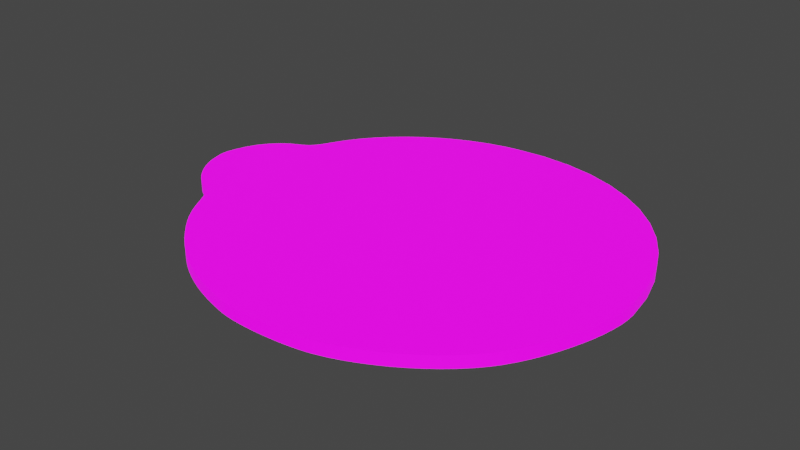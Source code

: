 # Source: UVMap.blend  (saved by Blender 2.93.20; exported with 4.5.12 LTS)
import bpy
from mathutils import Matrix  # noqa: F401  (used for matrix-valued properties, if any)

bpy.ops.wm.read_factory_settings(use_empty=True)
scene = bpy.context.scene
scene.name = 'Scene'

# ---- collections
col_stencil_svg = bpy.data.collections.new('Stencil.svg'); scene.collection.children.link(col_stencil_svg)

# ---- images (referenced by path relative to the original .blend; pixels are not part of the script)
import os
ASSET_DIR = os.environ.get("B2B_ASSET_DIR", "")  # directory of the original .blend (textures are referenced by path, not embedded)
HERE = os.path.dirname(os.path.abspath(__file__))  # packed textures are extracted next to this script under _unpacked/

def load_image(name, relpath, width, height, colorspace="sRGB"):
    """Load a texture the original file referenced (path relative to the .blend, or extracted next to this script)."""
    p = next((c for c in (os.path.join(HERE, relpath), os.path.join(ASSET_DIR, relpath)) if relpath and os.path.exists(c)), "")
    if p:
        img = bpy.data.images.load(p, check_existing=True)
        img.name = name
    else:  # same state as the original file: an image datablock whose file is absent (Cycles renders it pink)
        img = bpy.data.images.new(name, width, height)
        img.source = "FILE"
        img.filepath = "//" + (relpath or name)
    img.colorspace_settings.name = colorspace
    return img
img_icon_png = load_image('Icon.png', 'Icon.png', 1024, 1024, 'sRGB')

# ---- materials (node trees are filled in below, after node groups)
mat_svgmat_001 = bpy.data.materials.new('SVGMat.001')
mat_svgmat_001.use_transparent_shadow = False
mat_svgmat_001.diffuse_color = (0.0, 0.0, 0.0, 1.0)

# ---- material node trees
mat_svgmat_001.use_nodes = True; mat_svgmat_001.node_tree.nodes.clear()
_N = mat_svgmat_001.node_tree.nodes; _L = mat_svgmat_001.node_tree.links
n0 = _N.new('ShaderNodeBsdfPrincipled'); n0.name = 'Principled BSDF'; n0.location = (10, 300)
n0.distribution = 'GGX'
n0.subsurface_method = 'BURLEY'
n0.inputs[3].default_value = 1.45
n0.inputs[28].default_value = 1.0
n1 = _N.new('ShaderNodeOutputMaterial'); n1.name = 'Material Output'; n1.location = (300, 300)
n2 = _N.new('ShaderNodeTexImage'); n2.name = 'Image Texture'; n2.location = (-280, 280)
n2.image = img_icon_png
n3 = _N.new('ShaderNodeTexImage'); n3.name = 'Image Texture.001'; n3.location = (-280, -60)
n3.image = img_icon_png
_L.new(n0.outputs[0], n1.inputs[0])
_L.new(n2.outputs[0], n0.inputs[0])
_L.new(n3.outputs[0], n0.inputs[27])
n1.is_active_output = True

# ---- world
world_world = bpy.data.worlds.new('World'); scene.world = world_world
world_world.use_nodes = True; world_world.node_tree.nodes.clear()
_N = world_world.node_tree.nodes; _L = world_world.node_tree.links
n0 = _N.new('ShaderNodeOutputWorld'); n0.name = 'World Output'; n0.location = (300, 300)
n1 = _N.new('ShaderNodeBackground'); n1.name = 'Background'; n1.location = (10, 300)
n1.inputs[0].default_value = (0.05088, 0.05088, 0.05088, 1.0)
_L.new(n1.outputs[0], n0.inputs[0])
n0.is_active_output = True
world_world.color = (0.05088, 0.05088, 0.05088)
world_world.use_sun_shadow = False
world_world.sun_shadow_jitter_overblur = 0.0

# ---- meshes
me_path24 = bpy.data.meshes.new('path24')
me_path24.from_pydata([(0.01984, 0.002212, 0.0005), (0.01888, 0.002454, 0.0005), (0.01796, 0.002719, 0.0005), (0.01709, 0.003007, 0.0005), (0.01626, 0.003321, 0.0005), (0.01547, 0.003665, 0.0005), (0.01471, 0.00404, 0.0005), (0.01397, 0.004448, 0.0005), (0.01326, 0.004894, 0.0005), (0.01257, 0.005378, 0.0005), (0.01189, 0.005903, 0.0005), (0.01121, 0.006473, 0.0005), (0.01054, 0.007089, 0.0005), (0.01018, 0.007437, 0.0005), (0.009846, 0.007773, 0.0005), (0.009537, 0.008099, 0.0005), (0.009248, 0.008418, 0.0005), (0.008979, 0.008733, 0.0005), (0.008727, 0.009046, 0.0005), (0.00849, 0.009362, 0.0005), (0.008266, 0.009681, 0.0005), (0.008052, 0.01001, 0.0005), (0.007845, 0.01035, 0.0005), (0.007645, 0.0107, 0.0005), (0.007448, 0.01106, 0.0005), (0.007242, 0.01146, 0.0005), (0.007053, 0.0118, 0.0005), (0.00688, 0.0121, 0.0005), (0.006719, 0.01236, 0.0005), (0.006566, 0.01258, 0.0005), (0.00642, 0.01277, 0.0005), (0.006277, 0.01293, 0.0005), (0.006134, 0.01307, 0.0005), (0.005987, 0.01318, 0.0005), (0.005835, 0.01328, 0.0005), (0.005674, 0.01336, 0.0005), (0.005501, 0.01343, 0.0005), (0.005137, 0.01359, 0.0005), (0.00477, 0.01379, 0.0005), (0.004405, 0.01405, 0.0005), (0.004046, 0.01434, 0.0005), (0.003698, 0.01467, 0.0005), (0.003365, 0.01503, 0.0005), (0.003052, 0.01541, 0.0005), (0.002765, 0.01581, 0.0005), (0.002506, 0.01623, 0.0005), (0.002281, 0.01666, 0.0005), (0.002095, 0.01708, 0.0005), (0.001951, 0.01751, 0.0005), (0.001864, 0.01782, 0.0005), (0.001792, 0.0181, 0.0005), (0.001736, 0.01835, 0.0005), (0.001696, 0.01857, 0.0005), (0.001672, 0.01878, 0.0005), (0.001664, 0.01897, 0.0005), (0.001672, 0.01917, 0.0005), (0.001695, 0.01938, 0.0005), (0.001735, 0.01959, 0.0005), (0.00179, 0.01983, 0.0005), (0.00186, 0.0201, 0.0005), (0.001947, 0.0204, 0.0005), (0.002093, 0.02085, 0.0005), (0.002264, 0.02127, 0.0005), (0.00246, 0.02168, 0.0005), (0.002681, 0.02207, 0.0005), (0.002924, 0.02244, 0.0005), (0.003191, 0.02278, 0.0005), (0.003479, 0.0231, 0.0005), (0.003789, 0.0234, 0.0005), (0.004119, 0.02368, 0.0005), (0.00447, 0.02393, 0.0005), (0.004839, 0.02415, 0.0005), (0.005228, 0.02435, 0.0005), (0.005481, 0.02447, 0.0005), (0.005705, 0.02458, 0.0005), (0.005904, 0.0247, 0.0005), (0.006083, 0.02483, 0.0005), (0.006244, 0.02496, 0.0005), (0.006393, 0.0251, 0.0005), (0.006533, 0.02527, 0.0005), (0.006668, 0.02545, 0.0005), (0.006802, 0.02567, 0.0005), (0.006939, 0.02591, 0.0005), (0.007083, 0.02619, 0.0005), (0.007238, 0.0265, 0.0005), (0.00788, 0.02769, 0.0005), (0.00864, 0.02882, 0.0005), (0.009509, 0.02989, 0.0005), (0.01048, 0.03089, 0.0005), (0.01154, 0.03182, 0.0005), (0.01268, 0.03267, 0.0005), (0.01389, 0.03344, 0.0005), (0.01517, 0.03411, 0.0005), (0.01651, 0.03469, 0.0005), (0.01789, 0.03516, 0.0005), (0.0193, 0.03552, 0.0005), (0.02075, 0.03576, 0.0005), (0.02337, 0.03593, 0.0005), (0.02589, 0.03576, 0.0005), (0.02831, 0.03527, 0.0005), (0.03058, 0.03448, 0.0005), (0.03269, 0.03341, 0.0005), (0.03463, 0.03208, 0.0005), (0.03636, 0.0305, 0.0005), (0.03786, 0.0287, 0.0005), (0.03912, 0.02668, 0.0005), (0.04011, 0.02446, 0.0005), (0.04081, 0.02207, 0.0005), (0.04119, 0.01952, 0.0005), (0.04122, 0.0188, 0.0005), (0.04118, 0.01801, 0.0005), (0.04107, 0.01717, 0.0005), (0.04091, 0.01629, 0.0005), (0.04069, 0.01539, 0.0005), (0.04041, 0.01447, 0.0005), (0.04009, 0.01354, 0.0005), (0.03973, 0.01261, 0.0005), (0.03932, 0.01171, 0.0005), (0.03888, 0.01083, 0.0005), (0.0384, 0.009991, 0.0005), (0.03789, 0.009201, 0.0005), (0.03735, 0.008491, 0.0005), (0.03673, 0.007787, 0.0005), (0.03603, 0.007096, 0.0005), (0.03527, 0.006424, 0.0005), (0.03445, 0.005778, 0.0005), (0.03358, 0.005164, 0.0005), (0.03268, 0.004588, 0.0005), (0.03174, 0.004057, 0.0005), (0.03079, 0.003577, 0.0005), (0.02983, 0.003154, 0.0005), (0.02887, 0.002795, 0.0005), (0.02791, 0.002507, 0.0005), (0.02734, 0.002373, 0.0005), (0.0267, 0.002257, 0.0005), (0.026, 0.002159, 0.0005), (0.02527, 0.002081, 0.0005), (0.02452, 0.002023, 0.0005), (0.02376, 0.001985, 0.0005), (0.023, 0.001967, 0.0005), (0.02227, 0.001971, 0.0005), (0.02157, 0.001997, 0.0005), (0.02092, 0.002046, 0.0005), (0.02034, 0.002117, 0.0005), (0.01984, 0.002212, 0.0005), (0.01984, 0.002212, 0.0005), (0.01984, 0.002212, 0.0005), (0.01984, 0.002212, 0.0005), (0.01984, 0.002212, 0.0005), (0.01984, 0.002212, 0.0005), (0.01984, 0.002212, 0.0005), (0.01984, 0.002212, 0.0005), (0.01984, 0.002212, 0.0005), (0.01984, 0.002212, 0.0005), (0.01984, 0.002212, 0.0005), (0.01984, 0.002212, 0.0005), (0.01984, 0.002212, -0.0005), (0.01888, 0.002454, -0.0005), (0.01796, 0.002719, -0.0005), (0.01709, 0.003007, -0.0005), (0.01626, 0.003321, -0.0005), (0.01547, 0.003665, -0.0005), (0.01471, 0.00404, -0.0005), (0.01397, 0.004448, -0.0005), (0.01326, 0.004894, -0.0005), (0.01257, 0.005378, -0.0005), (0.01189, 0.005903, -0.0005), (0.01121, 0.006473, -0.0005), (0.01054, 0.007089, -0.0005), (0.01018, 0.007437, -0.0005), (0.009846, 0.007773, -0.0005), (0.009537, 0.008099, -0.0005), (0.009248, 0.008418, -0.0005), (0.008979, 0.008733, -0.0005), (0.008727, 0.009046, -0.0005), (0.00849, 0.009362, -0.0005), (0.008266, 0.009681, -0.0005), (0.008052, 0.01001, -0.0005), (0.007845, 0.01035, -0.0005), (0.007645, 0.0107, -0.0005), (0.007448, 0.01106, -0.0005), (0.007242, 0.01146, -0.0005), (0.007053, 0.0118, -0.0005), (0.00688, 0.0121, -0.0005), (0.006719, 0.01236, -0.0005), (0.006566, 0.01258, -0.0005), (0.00642, 0.01277, -0.0005), (0.006277, 0.01293, -0.0005), (0.006134, 0.01307, -0.0005), (0.005987, 0.01318, -0.0005), (0.005835, 0.01328, -0.0005), (0.005674, 0.01336, -0.0005), (0.005501, 0.01343, -0.0005), (0.005137, 0.01359, -0.0005), (0.00477, 0.01379, -0.0005), (0.004405, 0.01405, -0.0005), (0.004046, 0.01434, -0.0005), (0.003698, 0.01467, -0.0005), (0.003365, 0.01503, -0.0005), (0.003052, 0.01541, -0.0005), (0.002765, 0.01581, -0.0005), (0.002506, 0.01623, -0.0005), (0.002281, 0.01666, -0.0005), (0.002095, 0.01708, -0.0005), (0.001951, 0.01751, -0.0005), (0.001864, 0.01782, -0.0005), (0.001792, 0.0181, -0.0005), (0.001736, 0.01835, -0.0005), (0.001696, 0.01857, -0.0005), (0.001672, 0.01878, -0.0005), (0.001664, 0.01897, -0.0005), (0.001672, 0.01917, -0.0005), (0.001695, 0.01938, -0.0005), (0.001735, 0.01959, -0.0005), (0.00179, 0.01983, -0.0005), (0.00186, 0.0201, -0.0005), (0.001947, 0.0204, -0.0005), (0.002093, 0.02085, -0.0005), (0.002264, 0.02127, -0.0005), (0.00246, 0.02168, -0.0005), (0.002681, 0.02207, -0.0005), (0.002924, 0.02244, -0.0005), (0.003191, 0.02278, -0.0005), (0.003479, 0.0231, -0.0005), (0.003789, 0.0234, -0.0005), (0.004119, 0.02368, -0.0005), (0.00447, 0.02393, -0.0005), (0.004839, 0.02415, -0.0005), (0.005228, 0.02435, -0.0005), (0.005481, 0.02447, -0.0005), (0.005705, 0.02458, -0.0005), (0.005904, 0.0247, -0.0005), (0.006083, 0.02483, -0.0005), (0.006244, 0.02496, -0.0005), (0.006393, 0.0251, -0.0005), (0.006533, 0.02527, -0.0005), (0.006668, 0.02545, -0.0005), (0.006802, 0.02567, -0.0005), (0.006939, 0.02591, -0.0005), (0.007083, 0.02619, -0.0005), (0.007238, 0.0265, -0.0005), (0.00788, 0.02769, -0.0005), (0.00864, 0.02882, -0.0005), (0.009509, 0.02989, -0.0005), (0.01048, 0.03089, -0.0005), (0.01154, 0.03182, -0.0005), (0.01268, 0.03267, -0.0005), (0.01389, 0.03344, -0.0005), (0.01517, 0.03411, -0.0005), (0.01651, 0.03469, -0.0005), (0.01789, 0.03516, -0.0005), (0.0193, 0.03552, -0.0005), (0.02075, 0.03576, -0.0005), (0.02337, 0.03593, -0.0005), (0.02589, 0.03576, -0.0005), (0.02831, 0.03527, -0.0005), (0.03058, 0.03448, -0.0005), (0.03269, 0.03341, -0.0005), (0.03463, 0.03208, -0.0005), (0.03636, 0.0305, -0.0005), (0.03786, 0.0287, -0.0005), (0.03912, 0.02668, -0.0005), (0.04011, 0.02446, -0.0005), (0.04081, 0.02207, -0.0005), (0.04119, 0.01952, -0.0005), (0.04122, 0.0188, -0.0005), (0.04118, 0.01801, -0.0005), (0.04107, 0.01717, -0.0005), (0.04091, 0.01629, -0.0005), (0.04069, 0.01539, -0.0005), (0.04041, 0.01447, -0.0005), (0.04009, 0.01354, -0.0005), (0.03973, 0.01261, -0.0005), (0.03932, 0.01171, -0.0005), (0.03888, 0.01083, -0.0005), (0.0384, 0.009991, -0.0005), (0.03789, 0.009201, -0.0005), (0.03735, 0.008491, -0.0005), (0.03673, 0.007787, -0.0005), (0.03603, 0.007096, -0.0005), (0.03527, 0.006424, -0.0005), (0.03445, 0.005778, -0.0005), (0.03358, 0.005164, -0.0005), (0.03268, 0.004588, -0.0005), (0.03174, 0.004057, -0.0005), (0.03079, 0.003577, -0.0005), (0.02983, 0.003154, -0.0005), (0.02887, 0.002795, -0.0005), (0.02791, 0.002507, -0.0005), (0.02734, 0.002373, -0.0005), (0.0267, 0.002257, -0.0005), (0.026, 0.002159, -0.0005), (0.02527, 0.002081, -0.0005), (0.02452, 0.002023, -0.0005), (0.02376, 0.001985, -0.0005), (0.023, 0.001967, -0.0005), (0.02227, 0.001971, -0.0005), (0.02157, 0.001997, -0.0005), (0.02092, 0.002046, -0.0005), (0.02034, 0.002117, -0.0005), (0.01984, 0.002212, -0.0005), (0.01984, 0.002212, -0.0005), (0.01984, 0.002212, -0.0005), (0.01984, 0.002212, -0.0005), (0.01984, 0.002212, -0.0005), (0.01984, 0.002212, -0.0005), (0.01984, 0.002212, -0.0005), (0.01984, 0.002212, -0.0005), (0.01984, 0.002212, -0.0005), (0.01984, 0.002212, -0.0005), (0.01984, 0.002212, -0.0005), (0.01984, 0.002212, -0.0005)], [], [(96, 98, 97), (95, 98, 96), (95, 99, 98), (94, 99, 95), (94, 100, 99), (93, 100, 94), (92, 100, 93), (92, 101, 100), (91, 101, 92), (90, 101, 91), (90, 102, 101), (89, 102, 90), (89, 103, 102), (88, 103, 89), (87, 103, 88), (87, 104, 103), (86, 104, 87), (85, 104, 86), (85, 105, 104), (84, 105, 85), (84, 106, 105), (83, 106, 84), (82, 106, 83), (81, 106, 82), (80, 106, 81), (79, 106, 80), (78, 106, 79), (77, 106, 78), (76, 106, 77), (75, 106, 76), (74, 106, 75), (73, 106, 74), (72, 106, 73), (72, 107, 106), (71, 107, 72), (70, 107, 71), (69, 107, 70), (68, 107, 69), (67, 107, 68), (66, 107, 67), (65, 107, 66), (64, 107, 65), (64, 108, 107), (63, 108, 64), (62, 108, 63), (61, 108, 62), (60, 108, 61), (59, 108, 60), (58, 108, 59), (57, 108, 58), (56, 108, 57), (56, 109, 108), (55, 109, 56), (54, 109, 55), (53, 109, 54), (53, 110, 109), (52, 110, 53), (51, 110, 52), (50, 110, 51), (49, 110, 50), (49, 111, 110), (48, 111, 49), (47, 111, 48), (47, 112, 111), (46, 112, 47), (45, 112, 46), (45, 113, 112), (44, 113, 45), (43, 113, 44), (42, 113, 43), (42, 114, 113), (41, 114, 42), (40, 114, 41), (40, 115, 114), (39, 115, 40), (38, 115, 39), (37, 115, 38), (36, 115, 37), (36, 116, 115), (35, 116, 36), (34, 116, 35), (33, 116, 34), (32, 116, 33), (31, 116, 32), (30, 116, 31), (29, 116, 30), (29, 117, 116), (28, 117, 29), (27, 117, 28), (26, 117, 27), (25, 117, 26), (25, 118, 117), (24, 118, 25), (23, 118, 24), (23, 119, 118), (22, 119, 23), (21, 119, 22), (20, 119, 21), (20, 120, 119), (19, 120, 20), (18, 120, 19), (18, 121, 120), (17, 121, 18), (16, 121, 17), (16, 122, 121), (15, 122, 16), (14, 122, 15), (14, 123, 122), (13, 123, 14), (12, 123, 13), (12, 124, 123), (11, 124, 12), (10, 124, 11), (10, 125, 124), (9, 125, 10), (9, 126, 125), (8, 126, 9), (8, 127, 126), (7, 127, 8), (7, 128, 127), (6, 128, 7), (6, 129, 128), (5, 129, 6), (4, 129, 5), (4, 130, 129), (3, 130, 4), (3, 131, 130), (2, 131, 3), (2, 132, 131), (1, 132, 2), (1, 133, 132), (0, 133, 1), (0, 134, 133), (0, 135, 134), (143, 145, 144), (143, 146, 145), (143, 147, 146), (143, 148, 147), (143, 149, 148), (143, 150, 149), (143, 151, 150), (143, 152, 151), (143, 153, 152), (143, 154, 153), (143, 155, 154), (143, 0, 155), (143, 135, 0), (143, 136, 135), (142, 136, 143), (142, 137, 136), (141, 137, 142), (141, 138, 137), (140, 138, 141), (140, 139, 138), (252, 253, 254), (251, 252, 254), (251, 254, 255), (250, 251, 255), (250, 255, 256), (249, 250, 256), (248, 249, 256), (248, 256, 257), (247, 248, 257), (246, 247, 257), (246, 257, 258), (245, 246, 258), (245, 258, 259), (244, 245, 259), (243, 244, 259), (243, 259, 260), (242, 243, 260), (241, 242, 260), (241, 260, 261), (240, 241, 261), (240, 261, 262), (239, 240, 262), (238, 239, 262), (237, 238, 262), (236, 237, 262), (235, 236, 262), (234, 235, 262), (233, 234, 262), (232, 233, 262), (231, 232, 262), (230, 231, 262), (229, 230, 262), (228, 229, 262), (228, 262, 263), (227, 228, 263), (226, 227, 263), (225, 226, 263), (224, 225, 263), (223, 224, 263), (222, 223, 263), (221, 222, 263), (220, 221, 263), (220, 263, 264), (219, 220, 264), (218, 219, 264), (217, 218, 264), (216, 217, 264), (215, 216, 264), (214, 215, 264), (213, 214, 264), (212, 213, 264), (212, 264, 265), (211, 212, 265), (210, 211, 265), (209, 210, 265), (209, 265, 266), (208, 209, 266), (207, 208, 266), (206, 207, 266), (205, 206, 266), (205, 266, 267), (204, 205, 267), (203, 204, 267), (203, 267, 268), (202, 203, 268), (201, 202, 268), (201, 268, 269), (200, 201, 269), (199, 200, 269), (198, 199, 269), (198, 269, 270), (197, 198, 270), (196, 197, 270), (196, 270, 271), (195, 196, 271), (194, 195, 271), (193, 194, 271), (192, 193, 271), (192, 271, 272), (191, 192, 272), (190, 191, 272), (189, 190, 272), (188, 189, 272), (187, 188, 272), (186, 187, 272), (185, 186, 272), (185, 272, 273), (184, 185, 273), (183, 184, 273), (182, 183, 273), (181, 182, 273), (181, 273, 274), (180, 181, 274), (179, 180, 274), (179, 274, 275), (178, 179, 275), (177, 178, 275), (176, 177, 275), (176, 275, 276), (175, 176, 276), (174, 175, 276), (174, 276, 277), (173, 174, 277), (172, 173, 277), (172, 277, 278), (171, 172, 278), (170, 171, 278), (170, 278, 279), (169, 170, 279), (168, 169, 279), (168, 279, 280), (167, 168, 280), (166, 167, 280), (166, 280, 281), (165, 166, 281), (165, 281, 282), (164, 165, 282), (164, 282, 283), (163, 164, 283), (163, 283, 284), (162, 163, 284), (162, 284, 285), (161, 162, 285), (160, 161, 285), (160, 285, 286), (159, 160, 286), (159, 286, 287), (158, 159, 287), (158, 287, 288), (157, 158, 288), (157, 288, 289), (156, 157, 289), (156, 289, 290), (156, 290, 291), (299, 300, 301), (299, 301, 302), (299, 302, 303), (299, 303, 304), (299, 304, 305), (299, 305, 306), (299, 306, 307), (299, 307, 308), (299, 308, 309), (299, 309, 310), (299, 310, 311), (299, 311, 156), (299, 156, 291), (299, 291, 292), (298, 299, 292), (298, 292, 293), (297, 298, 293), (297, 293, 294), (296, 297, 294), (296, 294, 295), (96, 97, 253, 252), (97, 98, 254, 253), (95, 96, 252, 251), (98, 99, 255, 254), (94, 95, 251, 250), (99, 100, 256, 255), (93, 94, 250, 249), (92, 93, 249, 248), (100, 101, 257, 256), (91, 92, 248, 247), (90, 91, 247, 246), (101, 102, 258, 257), (89, 90, 246, 245), (102, 103, 259, 258), (88, 89, 245, 244), (87, 88, 244, 243), (103, 104, 260, 259), (86, 87, 243, 242), (85, 86, 242, 241), (104, 105, 261, 260), (84, 85, 241, 240), (105, 106, 262, 261), (83, 84, 240, 239), (82, 83, 239, 238), (81, 82, 238, 237), (80, 81, 237, 236), (79, 80, 236, 235), (78, 79, 235, 234), (77, 78, 234, 233), (76, 77, 233, 232), (75, 76, 232, 231), (74, 75, 231, 230), (73, 74, 230, 229), (72, 73, 229, 228), (106, 107, 263, 262), (71, 72, 228, 227), (70, 71, 227, 226), (69, 70, 226, 225), (68, 69, 225, 224), (67, 68, 224, 223), (66, 67, 223, 222), (65, 66, 222, 221), (64, 65, 221, 220), (107, 108, 264, 263), (63, 64, 220, 219), (62, 63, 219, 218), (61, 62, 218, 217), (60, 61, 217, 216), (59, 60, 216, 215), (58, 59, 215, 214), (57, 58, 214, 213), (56, 57, 213, 212), (108, 109, 265, 264), (55, 56, 212, 211), (54, 55, 211, 210), (53, 54, 210, 209), (109, 110, 266, 265), (52, 53, 209, 208), (51, 52, 208, 207), (50, 51, 207, 206), (49, 50, 206, 205), (110, 111, 267, 266), (48, 49, 205, 204), (47, 48, 204, 203), (111, 112, 268, 267), (46, 47, 203, 202), (45, 46, 202, 201), (112, 113, 269, 268), (44, 45, 201, 200), (43, 44, 200, 199), (42, 43, 199, 198), (113, 114, 270, 269), (41, 42, 198, 197), (40, 41, 197, 196), (114, 115, 271, 270), (39, 40, 196, 195), (38, 39, 195, 194), (37, 38, 194, 193), (36, 37, 193, 192), (115, 116, 272, 271), (35, 36, 192, 191), (34, 35, 191, 190), (33, 34, 190, 189), (32, 33, 189, 188), (31, 32, 188, 187), (30, 31, 187, 186), (29, 30, 186, 185), (116, 117, 273, 272), (28, 29, 185, 184), (27, 28, 184, 183), (26, 27, 183, 182), (25, 26, 182, 181), (117, 118, 274, 273), (24, 25, 181, 180), (23, 24, 180, 179), (118, 119, 275, 274), (22, 23, 179, 178), (21, 22, 178, 177), (20, 21, 177, 176), (119, 120, 276, 275), (19, 20, 176, 175), (18, 19, 175, 174), (120, 121, 277, 276), (17, 18, 174, 173), (16, 17, 173, 172), (121, 122, 278, 277), (15, 16, 172, 171), (14, 15, 171, 170), (122, 123, 279, 278), (13, 14, 170, 169), (12, 13, 169, 168), (123, 124, 280, 279), (11, 12, 168, 167), (10, 11, 167, 166), (124, 125, 281, 280), (9, 10, 166, 165), (125, 126, 282, 281), (8, 9, 165, 164), (126, 127, 283, 282), (7, 8, 164, 163), (127, 128, 284, 283), (6, 7, 163, 162), (128, 129, 285, 284), (5, 6, 162, 161), (4, 5, 161, 160), (129, 130, 286, 285), (3, 4, 160, 159), (130, 131, 287, 286), (2, 3, 159, 158), (131, 132, 288, 287), (1, 2, 158, 157), (132, 133, 289, 288), (0, 1, 157, 156), (133, 134, 290, 289), (134, 135, 291, 290), (143, 144, 300, 299), (144, 145, 301, 300), (145, 146, 302, 301), (146, 147, 303, 302), (147, 148, 304, 303), (148, 149, 305, 304), (149, 150, 306, 305), (150, 151, 307, 306), (151, 152, 308, 307), (152, 153, 309, 308), (153, 154, 310, 309), (154, 155, 311, 310), (155, 0, 156, 311), (135, 136, 292, 291), (142, 143, 299, 298), (136, 137, 293, 292), (141, 142, 298, 297), (137, 138, 294, 293), (140, 141, 297, 296), (139, 140, 296, 295), (138, 139, 295, 294)])
_uv = me_path24.uv_layers.new(name='UVMap')
_uv.uv.foreach_set('vector', [0.4818, 0.9496, 0.5988, 0.9493, 0.5414, 0.9538, 0.449, 0.9431, 0.5988, 0.9493, 0.4818, 0.9496, 0.449, 0.9431, 0.6536, 0.9365, 0.5988, 0.9493, 0.4168, 0.9337, 0.6536, 0.9365, 0.449, 0.9431, 0.4168, 0.9337, 0.7053, 0.9159, 0.6536, 0.9365, 0.3855, 0.9213, 0.7053, 0.9159, 0.4168, 0.9337, 0.3552, 0.9062, 0.7053, 0.9159, 0.3855, 0.9213, 0.3552, 0.9062, 0.7533, 0.8878, 0.7053, 0.9159, 0.3261, 0.8885, 0.7533, 0.8878, 0.3552, 0.9062, 0.2985, 0.8684, 0.7533, 0.8878, 0.3261, 0.8885, 0.2985, 0.8684, 0.7973, 0.8529, 0.7533, 0.8878, 0.2726, 0.8461, 0.7973, 0.8529, 0.2985, 0.8684, 0.2726, 0.8461, 0.8366, 0.8114, 0.7973, 0.8529, 0.2485, 0.8217, 0.8366, 0.8114, 0.2726, 0.8461, 0.2265, 0.7953, 0.8366, 0.8114, 0.2485, 0.8217, 0.2265, 0.7953, 0.8708, 0.7639, 0.8366, 0.8114, 0.2067, 0.7672, 0.8708, 0.7639, 0.2265, 0.7953, 0.1895, 0.7375, 0.8708, 0.7639, 0.2067, 0.7672, 0.1895, 0.7375, 0.8994, 0.7109, 0.8708, 0.7639, 0.1749, 0.7063, 0.8994, 0.7109, 0.1895, 0.7375, 0.1749, 0.7063, 0.9219, 0.6527, 0.8994, 0.7109, 0.1713, 0.698, 0.9219, 0.6527, 0.1749, 0.7063, 0.1681, 0.6907, 0.9219, 0.6527, 0.1713, 0.698, 0.165, 0.6843, 0.9219, 0.6527, 0.1681, 0.6907, 0.1619, 0.6787, 0.9219, 0.6527, 0.165, 0.6843, 0.1588, 0.6738, 0.9219, 0.6527, 0.1619, 0.6787, 0.1557, 0.6695, 0.9219, 0.6527, 0.1588, 0.6738, 0.1523, 0.6657, 0.9219, 0.6527, 0.1557, 0.6695, 0.1486, 0.6622, 0.9219, 0.6527, 0.1523, 0.6657, 0.1446, 0.659, 0.9219, 0.6527, 0.1486, 0.6622, 0.14, 0.6559, 0.9219, 0.6527, 0.1446, 0.659, 0.1349, 0.6528, 0.9219, 0.6527, 0.14, 0.6559, 0.1292, 0.6496, 0.9219, 0.6527, 0.1349, 0.6528, 0.1292, 0.6496, 0.9377, 0.5899, 0.9219, 0.6527, 0.1204, 0.6445, 0.9377, 0.5899, 0.1292, 0.6496, 0.112, 0.6386, 0.9377, 0.5899, 0.1204, 0.6445, 0.104, 0.632, 0.9377, 0.5899, 0.112, 0.6386, 0.09649, 0.6248, 0.9377, 0.5899, 0.104, 0.632, 0.08945, 0.617, 0.9377, 0.5899, 0.09649, 0.6248, 0.0829, 0.6085, 0.9377, 0.5899, 0.08945, 0.617, 0.07684, 0.5995, 0.9377, 0.5899, 0.0829, 0.6085, 0.07131, 0.5898, 0.9377, 0.5899, 0.07684, 0.5995, 0.07131, 0.5898, 0.9465, 0.5229, 0.9377, 0.5899, 0.0663, 0.5797, 0.9465, 0.5229, 0.07131, 0.5898, 0.06185, 0.569, 0.9465, 0.5229, 0.0663, 0.5797, 0.05795, 0.5578, 0.9465, 0.5229, 0.06185, 0.569, 0.05464, 0.5461, 0.9465, 0.5229, 0.05795, 0.5578, 0.05267, 0.5381, 0.9465, 0.5229, 0.05464, 0.5461, 0.05106, 0.5311, 0.9465, 0.5229, 0.05267, 0.5381, 0.04981, 0.5248, 0.9465, 0.5229, 0.05106, 0.5311, 0.04892, 0.5191, 0.9465, 0.5229, 0.04981, 0.5248, 0.04892, 0.5191, 0.947, 0.5038, 0.9465, 0.5229, 0.04839, 0.5137, 0.947, 0.5038, 0.04892, 0.5191, 0.04821, 0.5085, 0.947, 0.5038, 0.04839, 0.5137, 0.0484, 0.5033, 0.947, 0.5038, 0.04821, 0.5085, 0.0484, 0.5033, 0.9461, 0.4831, 0.947, 0.5038, 0.04894, 0.4979, 0.9461, 0.4831, 0.0484, 0.5033, 0.04985, 0.492, 0.9461, 0.4831, 0.04894, 0.4979, 0.05112, 0.4856, 0.9461, 0.4831, 0.04985, 0.492, 0.05274, 0.4783, 0.9461, 0.4831, 0.05112, 0.4856, 0.05274, 0.4783, 0.9437, 0.4611, 0.9461, 0.4831, 0.05473, 0.47, 0.9437, 0.4611, 0.05274, 0.4783, 0.05799, 0.4589, 0.9437, 0.4611, 0.05473, 0.47, 0.05799, 0.4589, 0.9399, 0.4381, 0.9437, 0.4611, 0.06223, 0.4476, 0.9399, 0.4381, 0.05799, 0.4589, 0.06734, 0.4365, 0.9399, 0.4381, 0.06223, 0.4476, 0.06734, 0.4365, 0.9349, 0.4143, 0.9399, 0.4381, 0.07322, 0.4255, 0.9349, 0.4143, 0.06734, 0.4365, 0.07976, 0.415, 0.9349, 0.4143, 0.07322, 0.4255, 0.08686, 0.4049, 0.9349, 0.4143, 0.07976, 0.415, 0.08686, 0.4049, 0.9287, 0.3901, 0.9349, 0.4143, 0.09442, 0.3955, 0.9287, 0.3901, 0.08686, 0.4049, 0.1023, 0.3868, 0.9287, 0.3901, 0.09442, 0.3955, 0.1023, 0.3868, 0.9214, 0.3657, 0.9287, 0.3901, 0.1105, 0.3791, 0.9214, 0.3657, 0.1023, 0.3868, 0.1188, 0.3724, 0.9214, 0.3657, 0.1105, 0.3791, 0.1271, 0.367, 0.9214, 0.3657, 0.1188, 0.3724, 0.1354, 0.3628, 0.9214, 0.3657, 0.1271, 0.367, 0.1354, 0.3628, 0.9131, 0.3415, 0.9214, 0.3657, 0.1393, 0.361, 0.9131, 0.3415, 0.1354, 0.3628, 0.143, 0.3589, 0.9131, 0.3415, 0.1393, 0.361, 0.1465, 0.3564, 0.9131, 0.3415, 0.143, 0.3589, 0.1498, 0.3534, 0.9131, 0.3415, 0.1465, 0.3564, 0.153, 0.3498, 0.9131, 0.3415, 0.1498, 0.3534, 0.1563, 0.3456, 0.9131, 0.3415, 0.153, 0.3498, 0.1596, 0.3406, 0.9131, 0.3415, 0.1563, 0.3456, 0.1596, 0.3406, 0.9039, 0.3177, 0.9131, 0.3415, 0.1631, 0.3348, 0.9039, 0.3177, 0.1596, 0.3406, 0.1667, 0.3279, 0.9039, 0.3177, 0.1631, 0.3348, 0.1707, 0.3201, 0.9039, 0.3177, 0.1667, 0.3279, 0.175, 0.311, 0.9039, 0.3177, 0.1707, 0.3201, 0.175, 0.311, 0.8938, 0.2946, 0.9039, 0.3177, 0.1796, 0.3008, 0.8938, 0.2946, 0.175, 0.311, 0.1841, 0.2911, 0.8938, 0.2946, 0.1796, 0.3008, 0.1841, 0.2911, 0.8829, 0.2725, 0.8938, 0.2946, 0.1887, 0.2819, 0.8829, 0.2725, 0.1841, 0.2911, 0.1934, 0.273, 0.8829, 0.2725, 0.1887, 0.2819, 0.1982, 0.2644, 0.8829, 0.2725, 0.1934, 0.273, 0.1982, 0.2644, 0.8713, 0.2518, 0.8829, 0.2725, 0.2033, 0.256, 0.8713, 0.2518, 0.1982, 0.2644, 0.2087, 0.2477, 0.8713, 0.2518, 0.2033, 0.256, 0.2087, 0.2477, 0.8592, 0.2331, 0.8713, 0.2518, 0.2144, 0.2395, 0.8592, 0.2331, 0.2087, 0.2477, 0.2206, 0.2312, 0.8592, 0.2331, 0.2144, 0.2395, 0.2206, 0.2312, 0.8451, 0.2146, 0.8592, 0.2331, 0.2271, 0.2228, 0.8451, 0.2146, 0.2206, 0.2312, 0.2341, 0.2143, 0.8451, 0.2146, 0.2271, 0.2228, 0.2341, 0.2143, 0.8292, 0.1965, 0.8451, 0.2146, 0.2417, 0.2055, 0.8292, 0.1965, 0.2341, 0.2143, 0.2499, 0.1963, 0.8292, 0.1965, 0.2417, 0.2055, 0.2499, 0.1963, 0.8119, 0.1789, 0.8292, 0.1965, 0.2652, 0.1801, 0.8119, 0.1789, 0.2499, 0.1963, 0.2805, 0.1652, 0.8119, 0.1789, 0.2652, 0.1801, 0.2805, 0.1652, 0.7932, 0.1619, 0.8119, 0.1789, 0.296, 0.1514, 0.7932, 0.1619, 0.2805, 0.1652, 0.296, 0.1514, 0.7735, 0.1458, 0.7932, 0.1619, 0.3118, 0.1386, 0.7735, 0.1458, 0.296, 0.1514, 0.3118, 0.1386, 0.753, 0.1306, 0.7735, 0.1458, 0.3279, 0.1269, 0.753, 0.1306, 0.3118, 0.1386, 0.3279, 0.1269, 0.7317, 0.1167, 0.753, 0.1306, 0.3446, 0.1162, 0.7317, 0.1167, 0.3279, 0.1269, 0.3446, 0.1162, 0.7101, 0.1041, 0.7317, 0.1167, 0.3619, 0.1064, 0.7101, 0.1041, 0.3446, 0.1162, 0.3799, 0.09734, 0.7101, 0.1041, 0.3619, 0.1064, 0.3799, 0.09734, 0.6882, 0.09296, 0.7101, 0.1041, 0.3988, 0.08908, 0.6882, 0.09296, 0.3799, 0.09734, 0.3988, 0.08908, 0.6664, 0.08353, 0.6882, 0.09296, 0.4185, 0.08151, 0.6664, 0.08353, 0.3988, 0.08908, 0.4185, 0.08151, 0.6447, 0.07594, 0.6664, 0.08353, 0.4394, 0.07457, 0.6447, 0.07594, 0.4185, 0.08151, 0.4394, 0.07457, 0.6316, 0.07242, 0.6447, 0.07594, 0.4613, 0.06819, 0.6316, 0.07242, 0.4394, 0.07457, 0.4613, 0.06819, 0.617, 0.06937, 0.6316, 0.07242, 0.4613, 0.06819, 0.6013, 0.06681, 0.617, 0.06937, 0.4727, 0.0657, 0.4613, 0.06819, 0.4613, 0.06819, 0.4727, 0.0657, 0.4613, 0.06819, 0.4613, 0.06819, 0.4727, 0.0657, 0.4613, 0.06819, 0.4613, 0.06819, 0.4727, 0.0657, 0.4613, 0.06819, 0.4613, 0.06819, 0.4727, 0.0657, 0.4613, 0.06819, 0.4613, 0.06819, 0.4727, 0.0657, 0.4613, 0.06819, 0.4613, 0.06819, 0.4727, 0.0657, 0.4613, 0.06819, 0.4613, 0.06819, 0.4727, 0.0657, 0.4613, 0.06819, 0.4613, 0.06819, 0.4727, 0.0657, 0.4613, 0.06819, 0.4613, 0.06819, 0.4727, 0.0657, 0.4613, 0.06819, 0.4613, 0.06819, 0.4727, 0.0657, 0.4613, 0.06819, 0.4613, 0.06819, 0.4727, 0.0657, 0.4613, 0.06819, 0.4613, 0.06819, 0.4727, 0.0657, 0.6013, 0.06681, 0.4613, 0.06819, 0.4727, 0.0657, 0.5846, 0.06476, 0.6013, 0.06681, 0.4859, 0.06383, 0.5846, 0.06476, 0.4727, 0.0657, 0.4859, 0.06383, 0.5675, 0.06323, 0.5846, 0.06476, 0.5006, 0.06256, 0.5675, 0.06323, 0.4859, 0.06383, 0.5006, 0.06256, 0.5502, 0.06223, 0.5675, 0.06323, 0.5164, 0.06188, 0.5502, 0.06223, 0.5006, 0.06256, 0.5164, 0.06188, 0.5331, 0.06177, 0.5502, 0.06223, 0.4818, 0.9496, 0.5414, 0.9538, 0.5988, 0.9493, 0.449, 0.9431, 0.4818, 0.9496, 0.5988, 0.9493, 0.449, 0.9431, 0.5988, 0.9493, 0.6536, 0.9365, 0.4168, 0.9337, 0.449, 0.9431, 0.6536, 0.9365, 0.4168, 0.9337, 0.6536, 0.9365, 0.7053, 0.9159, 0.3855, 0.9213, 0.4168, 0.9337, 0.7053, 0.9159, 0.3552, 0.9062, 0.3855, 0.9213, 0.7053, 0.9159, 0.3552, 0.9062, 0.7053, 0.9159, 0.7533, 0.8878, 0.3261, 0.8885, 0.3552, 0.9062, 0.7533, 0.8878, 0.2985, 0.8684, 0.3261, 0.8885, 0.7533, 0.8878, 0.2985, 0.8684, 0.7533, 0.8878, 0.7973, 0.8529, 0.2726, 0.8461, 0.2985, 0.8684, 0.7973, 0.8529, 0.2726, 0.8461, 0.7973, 0.8529, 0.8366, 0.8114, 0.2485, 0.8217, 0.2726, 0.8461, 0.8366, 0.8114, 0.2265, 0.7953, 0.2485, 0.8217, 0.8366, 0.8114, 0.2265, 0.7953, 0.8366, 0.8114, 0.8708, 0.7639, 0.2067, 0.7672, 0.2265, 0.7953, 0.8708, 0.7639, 0.1895, 0.7375, 0.2067, 0.7672, 0.8708, 0.7639, 0.1895, 0.7375, 0.8708, 0.7639, 0.8994, 0.7109, 0.1749, 0.7063, 0.1895, 0.7375, 0.8994, 0.7109, 0.1749, 0.7063, 0.8994, 0.7109, 0.9219, 0.6527, 0.1713, 0.698, 0.1749, 0.7063, 0.9219, 0.6527, 0.1681, 0.6907, 0.1713, 0.698, 0.9219, 0.6527, 0.165, 0.6843, 0.1681, 0.6907, 0.9219, 0.6527, 0.1619, 0.6787, 0.165, 0.6843, 0.9219, 0.6527, 0.1588, 0.6738, 0.1619, 0.6787, 0.9219, 0.6527, 0.1557, 0.6695, 0.1588, 0.6738, 0.9219, 0.6527, 0.1523, 0.6657, 0.1557, 0.6695, 0.9219, 0.6527, 0.1486, 0.6622, 0.1523, 0.6657, 0.9219, 0.6527, 0.1446, 0.659, 0.1486, 0.6622, 0.9219, 0.6527, 0.14, 0.6559, 0.1446, 0.659, 0.9219, 0.6527, 0.1349, 0.6528, 0.14, 0.6559, 0.9219, 0.6527, 0.1292, 0.6496, 0.1349, 0.6528, 0.9219, 0.6527, 0.1292, 0.6496, 0.9219, 0.6527, 0.9377, 0.5899, 0.1204, 0.6445, 0.1292, 0.6496, 0.9377, 0.5899, 0.112, 0.6386, 0.1204, 0.6445, 0.9377, 0.5899, 0.104, 0.632, 0.112, 0.6386, 0.9377, 0.5899, 0.09649, 0.6248, 0.104, 0.632, 0.9377, 0.5899, 0.08945, 0.617, 0.09649, 0.6248, 0.9377, 0.5899, 0.0829, 0.6085, 0.08945, 0.617, 0.9377, 0.5899, 0.07684, 0.5995, 0.0829, 0.6085, 0.9377, 0.5899, 0.07131, 0.5898, 0.07684, 0.5995, 0.9377, 0.5899, 0.07131, 0.5898, 0.9377, 0.5899, 0.9465, 0.5229, 0.0663, 0.5797, 0.07131, 0.5898, 0.9465, 0.5229, 0.06185, 0.569, 0.0663, 0.5797, 0.9465, 0.5229, 0.05795, 0.5578, 0.06185, 0.569, 0.9465, 0.5229, 0.05464, 0.5461, 0.05795, 0.5578, 0.9465, 0.5229, 0.05267, 0.5381, 0.05464, 0.5461, 0.9465, 0.5229, 0.05106, 0.5311, 0.05267, 0.5381, 0.9465, 0.5229, 0.04981, 0.5248, 0.05106, 0.5311, 0.9465, 0.5229, 0.04892, 0.5191, 0.04981, 0.5248, 0.9465, 0.5229, 0.04892, 0.5191, 0.9465, 0.5229, 0.947, 0.5038, 0.04839, 0.5137, 0.04892, 0.5191, 0.947, 0.5038, 0.04821, 0.5085, 0.04839, 0.5137, 0.947, 0.5038, 0.0484, 0.5033, 0.04821, 0.5085, 0.947, 0.5038, 0.0484, 0.5033, 0.947, 0.5038, 0.9461, 0.4831, 0.04894, 0.4979, 0.0484, 0.5033, 0.9461, 0.4831, 0.04985, 0.492, 0.04894, 0.4979, 0.9461, 0.4831, 0.05112, 0.4856, 0.04985, 0.492, 0.9461, 0.4831, 0.05274, 0.4783, 0.05112, 0.4856, 0.9461, 0.4831, 0.05274, 0.4783, 0.9461, 0.4831, 0.9437, 0.4611, 0.05473, 0.47, 0.05274, 0.4783, 0.9437, 0.4611, 0.05799, 0.4589, 0.05473, 0.47, 0.9437, 0.4611, 0.05799, 0.4589, 0.9437, 0.4611, 0.9399, 0.4381, 0.06223, 0.4476, 0.05799, 0.4589, 0.9399, 0.4381, 0.06734, 0.4365, 0.06223, 0.4476, 0.9399, 0.4381, 0.06734, 0.4365, 0.9399, 0.4381, 0.9349, 0.4143, 0.07322, 0.4255, 0.06734, 0.4365, 0.9349, 0.4143, 0.07976, 0.415, 0.07322, 0.4255, 0.9349, 0.4143, 0.08686, 0.4049, 0.07976, 0.415, 0.9349, 0.4143, 0.08686, 0.4049, 0.9349, 0.4143, 0.9287, 0.3901, 0.09442, 0.3955, 0.08686, 0.4049, 0.9287, 0.3901, 0.1023, 0.3868, 0.09442, 0.3955, 0.9287, 0.3901, 0.1023, 0.3868, 0.9287, 0.3901, 0.9214, 0.3657, 0.1105, 0.3791, 0.1023, 0.3868, 0.9214, 0.3657, 0.1188, 0.3724, 0.1105, 0.3791, 0.9214, 0.3657, 0.1271, 0.367, 0.1188, 0.3724, 0.9214, 0.3657, 0.1354, 0.3628, 0.1271, 0.367, 0.9214, 0.3657, 0.1354, 0.3628, 0.9214, 0.3657, 0.9131, 0.3415, 0.1393, 0.361, 0.1354, 0.3628, 0.9131, 0.3415, 0.143, 0.3589, 0.1393, 0.361, 0.9131, 0.3415, 0.1465, 0.3564, 0.143, 0.3589, 0.9131, 0.3415, 0.1498, 0.3534, 0.1465, 0.3564, 0.9131, 0.3415, 0.153, 0.3498, 0.1498, 0.3534, 0.9131, 0.3415, 0.1563, 0.3456, 0.153, 0.3498, 0.9131, 0.3415, 0.1596, 0.3406, 0.1563, 0.3456, 0.9131, 0.3415, 0.1596, 0.3406, 0.9131, 0.3415, 0.9039, 0.3177, 0.1631, 0.3348, 0.1596, 0.3406, 0.9039, 0.3177, 0.1667, 0.3279, 0.1631, 0.3348, 0.9039, 0.3177, 0.1707, 0.3201, 0.1667, 0.3279, 0.9039, 0.3177, 0.175, 0.311, 0.1707, 0.3201, 0.9039, 0.3177, 0.175, 0.311, 0.9039, 0.3177, 0.8938, 0.2946, 0.1796, 0.3008, 0.175, 0.311, 0.8938, 0.2946, 0.1841, 0.2911, 0.1796, 0.3008, 0.8938, 0.2946, 0.1841, 0.2911, 0.8938, 0.2946, 0.8829, 0.2725, 0.1887, 0.2819, 0.1841, 0.2911, 0.8829, 0.2725, 0.1934, 0.273, 0.1887, 0.2819, 0.8829, 0.2725, 0.1982, 0.2644, 0.1934, 0.273, 0.8829, 0.2725, 0.1982, 0.2644, 0.8829, 0.2725, 0.8713, 0.2518, 0.2033, 0.256, 0.1982, 0.2644, 0.8713, 0.2518, 0.2087, 0.2477, 0.2033, 0.256, 0.8713, 0.2518, 0.2087, 0.2477, 0.8713, 0.2518, 0.8592, 0.2331, 0.2144, 0.2395, 0.2087, 0.2477, 0.8592, 0.2331, 0.2206, 0.2312, 0.2144, 0.2395, 0.8592, 0.2331, 0.2206, 0.2312, 0.8592, 0.2331, 0.8451, 0.2146, 0.2271, 0.2228, 0.2206, 0.2312, 0.8451, 0.2146, 0.2341, 0.2143, 0.2271, 0.2228, 0.8451, 0.2146, 0.2341, 0.2143, 0.8451, 0.2146, 0.8292, 0.1965, 0.2417, 0.2055, 0.2341, 0.2143, 0.8292, 0.1965, 0.2499, 0.1963, 0.2417, 0.2055, 0.8292, 0.1965, 0.2499, 0.1963, 0.8292, 0.1965, 0.8119, 0.1789, 0.2652, 0.1801, 0.2499, 0.1963, 0.8119, 0.1789, 0.2805, 0.1652, 0.2652, 0.1801, 0.8119, 0.1789, 0.2805, 0.1652, 0.8119, 0.1789, 0.7932, 0.1619, 0.296, 0.1514, 0.2805, 0.1652, 0.7932, 0.1619, 0.296, 0.1514, 0.7932, 0.1619, 0.7735, 0.1458, 0.3118, 0.1386, 0.296, 0.1514, 0.7735, 0.1458, 0.3118, 0.1386, 0.7735, 0.1458, 0.753, 0.1306, 0.3279, 0.1269, 0.3118, 0.1386, 0.753, 0.1306, 0.3279, 0.1269, 0.753, 0.1306, 0.7317, 0.1167, 0.3446, 0.1162, 0.3279, 0.1269, 0.7317, 0.1167, 0.3446, 0.1162, 0.7317, 0.1167, 0.7101, 0.1041, 0.3619, 0.1064, 0.3446, 0.1162, 0.7101, 0.1041, 0.3799, 0.09734, 0.3619, 0.1064, 0.7101, 0.1041, 0.3799, 0.09734, 0.7101, 0.1041, 0.6882, 0.09296, 0.3988, 0.08908, 0.3799, 0.09734, 0.6882, 0.09296, 0.3988, 0.08908, 0.6882, 0.09296, 0.6664, 0.08353, 0.4185, 0.08151, 0.3988, 0.08908, 0.6664, 0.08353, 0.4185, 0.08151, 0.6664, 0.08353, 0.6447, 0.07594, 0.4394, 0.07457, 0.4185, 0.08151, 0.6447, 0.07594, 0.4394, 0.07457, 0.6447, 0.07594, 0.6316, 0.07242, 0.4613, 0.06819, 0.4394, 0.07457, 0.6316, 0.07242, 0.4613, 0.06819, 0.6316, 0.07242, 0.617, 0.06937, 0.4613, 0.06819, 0.617, 0.06937, 0.6013, 0.06681, 0.4727, 0.0657, 0.4613, 0.06819, 0.4613, 0.06819, 0.4727, 0.0657, 0.4613, 0.06819, 0.4613, 0.06819, 0.4727, 0.0657, 0.4613, 0.06819, 0.4613, 0.06819, 0.4727, 0.0657, 0.4613, 0.06819, 0.4613, 0.06819, 0.4727, 0.0657, 0.4613, 0.06819, 0.4613, 0.06819, 0.4727, 0.0657, 0.4613, 0.06819, 0.4613, 0.06819, 0.4727, 0.0657, 0.4613, 0.06819, 0.4613, 0.06819, 0.4727, 0.0657, 0.4613, 0.06819, 0.4613, 0.06819, 0.4727, 0.0657, 0.4613, 0.06819, 0.4613, 0.06819, 0.4727, 0.0657, 0.4613, 0.06819, 0.4613, 0.06819, 0.4727, 0.0657, 0.4613, 0.06819, 0.4613, 0.06819, 0.4727, 0.0657, 0.4613, 0.06819, 0.4613, 0.06819, 0.4727, 0.0657, 0.4613, 0.06819, 0.6013, 0.06681, 0.4727, 0.0657, 0.6013, 0.06681, 0.5846, 0.06476, 0.4859, 0.06383, 0.4727, 0.0657, 0.5846, 0.06476, 0.4859, 0.06383, 0.5846, 0.06476, 0.5675, 0.06323, 0.5006, 0.06256, 0.4859, 0.06383, 0.5675, 0.06323, 0.5006, 0.06256, 0.5675, 0.06323, 0.5502, 0.06223, 0.5164, 0.06188, 0.5006, 0.06256, 0.5502, 0.06223, 0.5164, 0.06188, 0.5502, 0.06223, 0.5331, 0.06177, 0.4818, 0.9496, 0.5414, 0.9538, 0.5414, 0.9538, 0.4818, 0.9496, 0.5414, 0.9538, 0.5988, 0.9493, 0.5988, 0.9493, 0.5414, 0.9538, 0.449, 0.9431, 0.4818, 0.9496, 0.4818, 0.9496, 0.449, 0.9431, 0.5988, 0.9493, 0.6536, 0.9365, 0.6536, 0.9365, 0.5988, 0.9493, 0.4168, 0.9337, 0.449, 0.9431, 0.449, 0.9431, 0.4168, 0.9337, 0.6536, 0.9365, 0.7053, 0.9159, 0.7053, 0.9159, 0.6536, 0.9365, 0.3855, 0.9213, 0.4168, 0.9337, 0.4168, 0.9337, 0.3855, 0.9213, 0.3552, 0.9062, 0.3855, 0.9213, 0.3855, 0.9213, 0.3552, 0.9062, 0.7053, 0.9159, 0.7533, 0.8878, 0.7533, 0.8878, 0.7053, 0.9159, 0.3261, 0.8885, 0.3552, 0.9062, 0.3552, 0.9062, 0.3261, 0.8885, 0.2985, 0.8684, 0.3261, 0.8885, 0.3261, 0.8885, 0.2985, 0.8684, 0.7533, 0.8878, 0.7973, 0.8529, 0.7973, 0.8529, 0.7533, 0.8878, 0.2726, 0.8461, 0.2985, 0.8684, 0.2985, 0.8684, 0.2726, 0.8461, 0.7973, 0.8529, 0.8366, 0.8114, 0.8366, 0.8114, 0.7973, 0.8529, 0.2485, 0.8217, 0.2726, 0.8461, 0.2726, 0.8461, 0.2485, 0.8217, 0.2265, 0.7953, 0.2485, 0.8217, 0.2485, 0.8217, 0.2265, 0.7953, 0.8366, 0.8114, 0.8708, 0.7639, 0.8708, 0.7639, 0.8366, 0.8114, 0.2067, 0.7672, 0.2265, 0.7953, 0.2265, 0.7953, 0.2067, 0.7672, 0.1895, 0.7375, 0.2067, 0.7672, 0.2067, 0.7672, 0.1895, 0.7375, 0.8708, 0.7639, 0.8994, 0.7109, 0.8994, 0.7109, 0.8708, 0.7639, 0.1749, 0.7063, 0.1895, 0.7375, 0.1895, 0.7375, 0.1749, 0.7063, 0.8994, 0.7109, 0.9219, 0.6527, 0.9219, 0.6527, 0.8994, 0.7109, 0.1713, 0.698, 0.1749, 0.7063, 0.1749, 0.7063, 0.1713, 0.698, 0.1681, 0.6907, 0.1713, 0.698, 0.1713, 0.698, 0.1681, 0.6907, 0.165, 0.6843, 0.1681, 0.6907, 0.1681, 0.6907, 0.165, 0.6843, 0.1619, 0.6787, 0.165, 0.6843, 0.165, 0.6843, 0.1619, 0.6787, 0.1588, 0.6738, 0.1619, 0.6787, 0.1619, 0.6787, 0.1588, 0.6738, 0.1557, 0.6695, 0.1588, 0.6738, 0.1588, 0.6738, 0.1557, 0.6695, 0.1523, 0.6657, 0.1557, 0.6695, 0.1557, 0.6695, 0.1523, 0.6657, 0.1486, 0.6622, 0.1523, 0.6657, 0.1523, 0.6657, 0.1486, 0.6622, 0.1446, 0.659, 0.1486, 0.6622, 0.1486, 0.6622, 0.1446, 0.659, 0.14, 0.6559, 0.1446, 0.659, 0.1446, 0.659, 0.14, 0.6559, 0.1349, 0.6528, 0.14, 0.6559, 0.14, 0.6559, 0.1349, 0.6528, 0.1292, 0.6496, 0.1349, 0.6528, 0.1349, 0.6528, 0.1292, 0.6496, 0.9219, 0.6527, 0.9377, 0.5899, 0.9377, 0.5899, 0.9219, 0.6527, 0.1204, 0.6445, 0.1292, 0.6496, 0.1292, 0.6496, 0.1204, 0.6445, 0.112, 0.6386, 0.1204, 0.6445, 0.1204, 0.6445, 0.112, 0.6386, 0.104, 0.632, 0.112, 0.6386, 0.112, 0.6386, 0.104, 0.632, 0.09649, 0.6248, 0.104, 0.632, 0.104, 0.632, 0.09649, 0.6248, 0.08945, 0.617, 0.09649, 0.6248, 0.09649, 0.6248, 0.08945, 0.617, 0.0829, 0.6085, 0.08945, 0.617, 0.08945, 0.617, 0.0829, 0.6085, 0.07684, 0.5995, 0.0829, 0.6085, 0.0829, 0.6085, 0.07684, 0.5995, 0.07131, 0.5898, 0.07684, 0.5995, 0.07684, 0.5995, 0.07131, 0.5898, 0.9377, 0.5899, 0.9465, 0.5229, 0.9465, 0.5229, 0.9377, 0.5899, 0.0663, 0.5797, 0.07131, 0.5898, 0.07131, 0.5898, 0.0663, 0.5797, 0.06185, 0.569, 0.0663, 0.5797, 0.0663, 0.5797, 0.06185, 0.569, 0.05795, 0.5578, 0.06185, 0.569, 0.06185, 0.569, 0.05795, 0.5578, 0.05464, 0.5461, 0.05795, 0.5578, 0.05795, 0.5578, 0.05464, 0.5461, 0.05267, 0.5381, 0.05464, 0.5461, 0.05464, 0.5461, 0.05267, 0.5381, 0.05106, 0.5311, 0.05267, 0.5381, 0.05267, 0.5381, 0.05106, 0.5311, 0.04981, 0.5248, 0.05106, 0.5311, 0.05106, 0.5311, 0.04981, 0.5248, 0.04892, 0.5191, 0.04981, 0.5248, 0.04981, 0.5248, 0.04892, 0.5191, 0.9465, 0.5229, 0.947, 0.5038, 0.947, 0.5038, 0.9465, 0.5229, 0.04839, 0.5137, 0.04892, 0.5191, 0.04892, 0.5191, 0.04839, 0.5137, 0.04821, 0.5085, 0.04839, 0.5137, 0.04839, 0.5137, 0.04821, 0.5085, 0.0484, 0.5033, 0.04821, 0.5085, 0.04821, 0.5085, 0.0484, 0.5033, 0.947, 0.5038, 0.9461, 0.4831, 0.9461, 0.4831, 0.947, 0.5038, 0.04894, 0.4979, 0.0484, 0.5033, 0.0484, 0.5033, 0.04894, 0.4979, 0.04985, 0.492, 0.04894, 0.4979, 0.04894, 0.4979, 0.04985, 0.492, 0.05112, 0.4856, 0.04985, 0.492, 0.04985, 0.492, 0.05112, 0.4856, 0.05274, 0.4783, 0.05112, 0.4856, 0.05112, 0.4856, 0.05274, 0.4783, 0.9461, 0.4831, 0.9437, 0.4611, 0.9437, 0.4611, 0.9461, 0.4831, 0.05473, 0.47, 0.05274, 0.4783, 0.05274, 0.4783, 0.05473, 0.47, 0.05799, 0.4589, 0.05473, 0.47, 0.05473, 0.47, 0.05799, 0.4589, 0.9437, 0.4611, 0.9399, 0.4381, 0.9399, 0.4381, 0.9437, 0.4611, 0.06223, 0.4476, 0.05799, 0.4589, 0.05799, 0.4589, 0.06223, 0.4476, 0.06734, 0.4365, 0.06223, 0.4476, 0.06223, 0.4476, 0.06734, 0.4365, 0.9399, 0.4381, 0.9349, 0.4143, 0.9349, 0.4143, 0.9399, 0.4381, 0.07322, 0.4255, 0.06734, 0.4365, 0.06734, 0.4365, 0.07322, 0.4255, 0.07976, 0.415, 0.07322, 0.4255, 0.07322, 0.4255, 0.07976, 0.415, 0.08686, 0.4049, 0.07976, 0.415, 0.07976, 0.415, 0.08686, 0.4049, 0.9349, 0.4143, 0.9287, 0.3901, 0.9287, 0.3901, 0.9349, 0.4143, 0.09442, 0.3955, 0.08686, 0.4049, 0.08686, 0.4049, 0.09442, 0.3955, 0.1023, 0.3868, 0.09442, 0.3955, 0.09442, 0.3955, 0.1023, 0.3868, 0.9287, 0.3901, 0.9214, 0.3657, 0.9214, 0.3657, 0.9287, 0.3901, 0.1105, 0.3791, 0.1023, 0.3868, 0.1023, 0.3868, 0.1105, 0.3791, 0.1188, 0.3724, 0.1105, 0.3791, 0.1105, 0.3791, 0.1188, 0.3724, 0.1271, 0.367, 0.1188, 0.3724, 0.1188, 0.3724, 0.1271, 0.367, 0.1354, 0.3628, 0.1271, 0.367, 0.1271, 0.367, 0.1354, 0.3628, 0.9214, 0.3657, 0.9131, 0.3415, 0.9131, 0.3415, 0.9214, 0.3657, 0.1393, 0.361, 0.1354, 0.3628, 0.1354, 0.3628, 0.1393, 0.361, 0.143, 0.3589, 0.1393, 0.361, 0.1393, 0.361, 0.143, 0.3589, 0.1465, 0.3564, 0.143, 0.3589, 0.143, 0.3589, 0.1465, 0.3564, 0.1498, 0.3534, 0.1465, 0.3564, 0.1465, 0.3564, 0.1498, 0.3534, 0.153, 0.3498, 0.1498, 0.3534, 0.1498, 0.3534, 0.153, 0.3498, 0.1563, 0.3456, 0.153, 0.3498, 0.153, 0.3498, 0.1563, 0.3456, 0.1596, 0.3406, 0.1563, 0.3456, 0.1563, 0.3456, 0.1596, 0.3406, 0.9131, 0.3415, 0.9039, 0.3177, 0.9039, 0.3177, 0.9131, 0.3415, 0.1631, 0.3348, 0.1596, 0.3406, 0.1596, 0.3406, 0.1631, 0.3348, 0.1667, 0.3279, 0.1631, 0.3348, 0.1631, 0.3348, 0.1667, 0.3279, 0.1707, 0.3201, 0.1667, 0.3279, 0.1667, 0.3279, 0.1707, 0.3201, 0.175, 0.311, 0.1707, 0.3201, 0.1707, 0.3201, 0.175, 0.311, 0.9039, 0.3177, 0.8938, 0.2946, 0.8938, 0.2946, 0.9039, 0.3177, 0.1796, 0.3008, 0.175, 0.311, 0.175, 0.311, 0.1796, 0.3008, 0.1841, 0.2911, 0.1796, 0.3008, 0.1796, 0.3008, 0.1841, 0.2911, 0.8938, 0.2946, 0.8829, 0.2725, 0.8829, 0.2725, 0.8938, 0.2946, 0.1887, 0.2819, 0.1841, 0.2911, 0.1841, 0.2911, 0.1887, 0.2819, 0.1934, 0.273, 0.1887, 0.2819, 0.1887, 0.2819, 0.1934, 0.273, 0.1982, 0.2644, 0.1934, 0.273, 0.1934, 0.273, 0.1982, 0.2644, 0.8829, 0.2725, 0.8713, 0.2518, 0.8713, 0.2518, 0.8829, 0.2725, 0.2033, 0.256, 0.1982, 0.2644, 0.1982, 0.2644, 0.2033, 0.256, 0.2087, 0.2477, 0.2033, 0.256, 0.2033, 0.256, 0.2087, 0.2477, 0.8713, 0.2518, 0.8592, 0.2331, 0.8592, 0.2331, 0.8713, 0.2518, 0.2144, 0.2395, 0.2087, 0.2477, 0.2087, 0.2477, 0.2144, 0.2395, 0.2206, 0.2312, 0.2144, 0.2395, 0.2144, 0.2395, 0.2206, 0.2312, 0.8592, 0.2331, 0.8451, 0.2146, 0.8451, 0.2146, 0.8592, 0.2331, 0.2271, 0.2228, 0.2206, 0.2312, 0.2206, 0.2312, 0.2271, 0.2228, 0.2341, 0.2143, 0.2271, 0.2228, 0.2271, 0.2228, 0.2341, 0.2143, 0.8451, 0.2146, 0.8292, 0.1965, 0.8292, 0.1965, 0.8451, 0.2146, 0.2417, 0.2055, 0.2341, 0.2143, 0.2341, 0.2143, 0.2417, 0.2055, 0.2499, 0.1963, 0.2417, 0.2055, 0.2417, 0.2055, 0.2499, 0.1963, 0.8292, 0.1965, 0.8119, 0.1789, 0.8119, 0.1789, 0.8292, 0.1965, 0.2652, 0.1801, 0.2499, 0.1963, 0.2499, 0.1963, 0.2652, 0.1801, 0.2805, 0.1652, 0.2652, 0.1801, 0.2652, 0.1801, 0.2805, 0.1652, 0.8119, 0.1789, 0.7932, 0.1619, 0.7932, 0.1619, 0.8119, 0.1789, 0.296, 0.1514, 0.2805, 0.1652, 0.2805, 0.1652, 0.296, 0.1514, 0.7932, 0.1619, 0.7735, 0.1458, 0.7735, 0.1458, 0.7932, 0.1619, 0.3118, 0.1386, 0.296, 0.1514, 0.296, 0.1514, 0.3118, 0.1386, 0.7735, 0.1458, 0.753, 0.1306, 0.753, 0.1306, 0.7735, 0.1458, 0.3279, 0.1269, 0.3118, 0.1386, 0.3118, 0.1386, 0.3279, 0.1269, 0.753, 0.1306, 0.7317, 0.1167, 0.7317, 0.1167, 0.753, 0.1306, 0.3446, 0.1162, 0.3279, 0.1269, 0.3279, 0.1269, 0.3446, 0.1162, 0.7317, 0.1167, 0.7101, 0.1041, 0.7101, 0.1041, 0.7317, 0.1167, 0.3619, 0.1064, 0.3446, 0.1162, 0.3446, 0.1162, 0.3619, 0.1064, 0.3799, 0.09734, 0.3619, 0.1064, 0.3619, 0.1064, 0.3799, 0.09734, 0.7101, 0.1041, 0.6882, 0.09296, 0.6882, 0.09296, 0.7101, 0.1041, 0.3988, 0.08908, 0.3799, 0.09734, 0.3799, 0.09734, 0.3988, 0.08908, 0.6882, 0.09296, 0.6664, 0.08353, 0.6664, 0.08353, 0.6882, 0.09296, 0.4185, 0.08151, 0.3988, 0.08908, 0.3988, 0.08908, 0.4185, 0.08151, 0.6664, 0.08353, 0.6447, 0.07594, 0.6447, 0.07594, 0.6664, 0.08353, 0.4394, 0.07457, 0.4185, 0.08151, 0.4185, 0.08151, 0.4394, 0.07457, 0.6447, 0.07594, 0.6316, 0.07242, 0.6316, 0.07242, 0.6447, 0.07594, 0.4613, 0.06819, 0.4394, 0.07457, 0.4394, 0.07457, 0.4613, 0.06819, 0.6316, 0.07242, 0.617, 0.06937, 0.617, 0.06937, 0.6316, 0.07242, 0.617, 0.06937, 0.6013, 0.06681, 0.6013, 0.06681, 0.617, 0.06937, 0.4727, 0.0657, 0.4613, 0.06819, 0.4613, 0.06819, 0.4727, 0.0657, 0.4613, 0.06819, 0.4613, 0.06819, 0.4613, 0.06819, 0.4613, 0.06819, 0.4613, 0.06819, 0.4613, 0.06819, 0.4613, 0.06819, 0.4613, 0.06819, 0.4613, 0.06819, 0.4613, 0.06819, 0.4613, 0.06819, 0.4613, 0.06819, 0.4613, 0.06819, 0.4613, 0.06819, 0.4613, 0.06819, 0.4613, 0.06819, 0.4613, 0.06819, 0.4613, 0.06819, 0.4613, 0.06819, 0.4613, 0.06819, 0.4613, 0.06819, 0.4613, 0.06819, 0.4613, 0.06819, 0.4613, 0.06819, 0.4613, 0.06819, 0.4613, 0.06819, 0.4613, 0.06819, 0.4613, 0.06819, 0.4613, 0.06819, 0.4613, 0.06819, 0.4613, 0.06819, 0.4613, 0.06819, 0.4613, 0.06819, 0.4613, 0.06819, 0.4613, 0.06819, 0.4613, 0.06819, 0.4613, 0.06819, 0.4613, 0.06819, 0.4613, 0.06819, 0.4613, 0.06819, 0.4613, 0.06819, 0.4613, 0.06819, 0.4613, 0.06819, 0.4613, 0.06819, 0.4613, 0.06819, 0.4613, 0.06819, 0.4613, 0.06819, 0.4613, 0.06819, 0.6013, 0.06681, 0.5846, 0.06476, 0.5846, 0.06476, 0.6013, 0.06681, 0.4859, 0.06383, 0.4727, 0.0657, 0.4727, 0.0657, 0.4859, 0.06383, 0.5846, 0.06476, 0.5675, 0.06323, 0.5675, 0.06323, 0.5846, 0.06476, 0.5006, 0.06256, 0.4859, 0.06383, 0.4859, 0.06383, 0.5006, 0.06256, 0.5675, 0.06323, 0.5502, 0.06223, 0.5502, 0.06223, 0.5675, 0.06323, 0.5164, 0.06188, 0.5006, 0.06256, 0.5006, 0.06256, 0.5164, 0.06188, 0.5331, 0.06177, 0.5164, 0.06188, 0.5164, 0.06188, 0.5331, 0.06177, 0.5502, 0.06223, 0.5331, 0.06177, 0.5331, 0.06177, 0.5502, 0.06223])
me_path24.materials.append(mat_svgmat_001)
me_path24.use_remesh_fix_poles = True
me_path24.use_remesh_preserve_attributes = False
me_path24.update()

# ---- objects
ob_path24 = bpy.data.objects.new('path24', me_path24)

# ---- transforms, parenting, visibility, modifiers, constraints
ob_path24.location = (-0.57, -0.47, 0.0)
ob_path24.scale = (25.0, 25.0, 25.0)

# ---- collection membership
col_stencil_svg.objects.link(ob_path24)

# ---- scene / render settings (as saved in the file)
scene.frame_start = 1; scene.frame_end = 250; scene.frame_set(1)
scene.render.engine = 'BLENDER_EEVEE_NEXT'
scene.cycles.use_denoising = False
scene.cycles.samples = 128
scene.cycles.sampling_pattern = 'TABULATED_SOBOL'
scene.cycles.use_adaptive_sampling = False
scene.cycles.use_light_tree = False
scene.view_settings.view_transform = 'Filmic'
bpy.context.view_layer.update()

# ---- added for rendering (the .blend has no active camera and no usable light): camera, sun
cam_auto = bpy.data.cameras.new('AutoCamera')
cam_auto.lens = 50.0
cam_auto.sensor_width = 36.0
cam_auto.clip_end = 1000.0
ob_auto_camera = bpy.data.objects.new('AutoCamera', cam_auto)
scene.collection.objects.link(ob_auto_camera)
ob_auto_camera.location = (1.17209, -1.44361, 0.964851)
ob_auto_camera.rotation_euler = (1.09748, -7.21219e-08, 0.694738)
scene.camera = ob_auto_camera
light_auto_sun = bpy.data.lights.new('AutoSun', 'SUN')
light_auto_sun.energy = 3.0
light_auto_sun.angle = 0.0523599
ob_auto_sun = bpy.data.objects.new('AutoSun', light_auto_sun)
scene.collection.objects.link(ob_auto_sun)
ob_auto_sun.rotation_euler = (0.872665, 0.174533, 0.523599)
bpy.context.view_layer.update()
